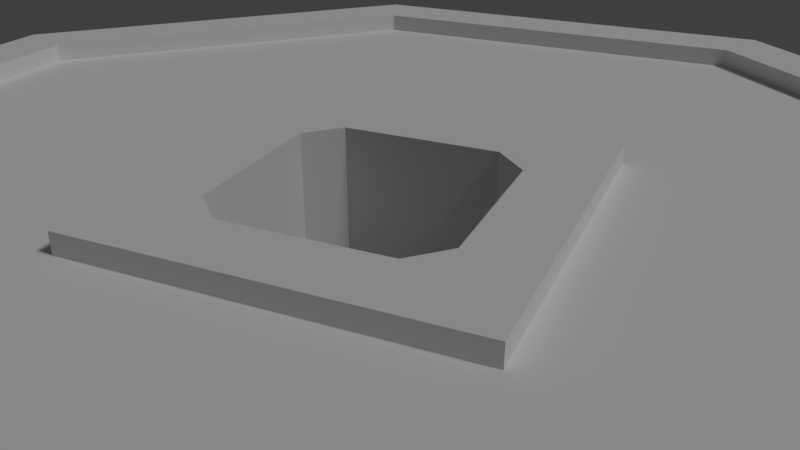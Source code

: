 # Source: coin-4.blend  (saved by Blender 2.78.0; exported with 4.5.12 LTS)
import bpy
from mathutils import Matrix  # noqa: F401  (used for matrix-valued properties, if any)

bpy.ops.wm.read_factory_settings(use_empty=True)
scene = bpy.context.scene
scene.name = 'Scene'

# ---- collections
col_collection_1 = bpy.data.collections.new('Collection 1'); scene.collection.children.link(col_collection_1)

# ---- world
world_world = bpy.data.worlds.new('World'); scene.world = world_world
world_world.color = (0.05088, 0.05088, 0.05088)
world_world.use_sun_shadow = False
world_world.sun_shadow_jitter_overblur = 0.0
world_world.cycles.sampling_method = 'MANUAL'

# ---- cameras
cam_camera = bpy.data.cameras.new('Camera')
cam_camera.clip_end = 100.0
cam_camera.lens = 35.0
cam_camera.sensor_width = 32.0
cam_camera.sensor_height = 18.0
cam_camera.ortho_scale = 7.314
cam_camera.dof.focus_distance = 0.0

# ---- lights
light_lamp = bpy.data.lights.new('Lamp', 'SUN')
light_lamp.transmission_factor = 0.0
light_lamp.cutoff_distance = 30.0
light_lamp.angle = 0.1993
light_lamp.energy = 1.0
light_lamp.shadow_buffer_clip_start = 1.001
light_lamp.shadow_soft_size = 0.1
light_lamp.shadow_cascade_max_distance = 1000.0

# ---- meshes
me_cylinder = bpy.data.meshes.new('Cylinder')
me_cylinder.from_pydata([(1.425, 3.44, 1.0), (5.237e-08, 8.918, -1.0), (5.237e-08, 8.918, 1.0), (6.306, 6.306, -1.0), (6.306, 6.306, 1.0), (8.918, -4.022e-07, -1.0), (8.918, -4.022e-07, 1.0), (6.306, -6.306, -1.0), (6.306, -6.306, 1.0), (-7.346e-07, -8.918, -1.0), (-7.346e-07, -8.918, 1.0), (-6.306, -6.306, -1.0), (-7.071, -7.071, 1.0), (-8.918, 1.192e-07, -1.0), (-10.0, 1.192e-07, 1.0), (-7.071, 7.071, -1.0), (-7.071, 7.071, 1.0), (3.44, -1.425, 1.0), (-1.425, -3.44, 1.0), (-1.425, -3.44, -1.0), (7.071, 7.071, 1.0), (0.0, 10.0, 1.0), (10.0, -4.371e-07, 1.0), (-3.44, 1.425, 1.0), (7.071, -7.071, 1.0), (-8.742e-07, -10.0, 1.0), (-6.306, -6.306, 1.0), (-8.918, 8.433e-08, 1.0), (-6.306, 6.306, 1.0), (0.0, 10.0, -1.0), (7.071, 7.071, -1.0), (10.0, -4.371e-07, -1.0), (7.071, -7.071, -1.0), (-8.742e-07, -10.0, -1.0), (-7.071, -7.071, -1.0), (-10.0, 1.192e-07, -1.0), (-6.306, 6.306, -1.0), (3.44, -1.425, -1.0), (1.425, 3.44, -1.0), (-3.44, 1.425, -1.0), (-3.44, 1.425, -0.6944), (-6.306, 6.306, -0.6944), (-3.44, 1.425, 0.6944), (-8.918, 8.433e-08, 0.6944), (6.306, 6.306, 0.6944), (1.425, 3.44, 0.6944), (-1.425, -3.44, 0.6944), (-6.306, -6.306, 0.6944), (3.44, -1.425, 0.6944), (8.918, -4.022e-07, 0.6944), (-7.346e-07, -8.918, 0.6944), (-6.306, 6.306, 0.6944), (6.306, -6.306, 0.6944), (6.306, -6.306, -0.6944), (3.44, -1.425, -0.6944), (-6.306, -6.306, -0.6944), (-1.425, -3.44, -0.6944), (6.306, 6.306, -0.6944), (1.425, 3.44, -0.6944), (-7.346e-07, -8.918, -0.6944), (5.237e-08, 8.918, -0.6944), (8.918, -4.022e-07, -0.6944), (-8.918, 1.192e-07, -0.6944), (5.237e-08, 8.918, 0.6944), (-1.952, 0.4449, 1.0), (-1.695, 1.066, 1.0), (-2.573, 1.066, 1.0), (1.066, 1.695, -1.0), (0.4449, 1.952, -1.0), (1.066, 2.573, -1.0), (1.695, -1.066, -1.0), (1.952, -0.4449, -1.0), (2.573, -1.066, -1.0), (-1.695, 1.066, -1.0), (-1.952, 0.4449, -1.0), (-2.573, 1.066, -1.0), (-0.4449, -1.952, 1.0), (-1.066, -1.695, 1.0), (-1.066, -2.573, 1.0), (1.952, -0.4449, 1.0), (1.695, -1.066, 1.0), (2.573, -1.066, 1.0), (0.4449, 1.952, 1.0), (1.066, 1.695, 1.0), (1.066, 2.573, 1.0), (-1.066, -1.695, -1.0), (-0.4449, -1.952, -1.0), (-1.066, -2.573, -1.0)], [], [(10, 8, 52, 50), (7, 9, 59, 53), (29, 21, 20, 30), (39, 19, 56, 40), (30, 20, 22, 31), (8, 6, 49, 52), (5, 7, 53, 61), (31, 22, 24, 32), (2, 28, 51, 63), (37, 38, 58, 54), (32, 24, 25, 33), (23, 0, 45, 42), (3, 5, 61, 57), (33, 25, 12, 34), (28, 27, 43, 51), (19, 37, 54, 56), (34, 12, 14, 35), (6, 4, 44, 49), (1, 3, 57, 60), (35, 14, 16, 15), (27, 26, 47, 43), (36, 1, 60, 41), (15, 16, 21, 29), (17, 18, 46, 48), (23, 18, 78, 77, 64, 66), (39, 38, 69, 68, 73, 75), (37, 19, 87, 86, 70, 72), (82, 65, 73, 68), (2, 4, 20, 21), (17, 0, 84, 83, 79, 81), (4, 6, 22, 20), (64, 77, 85, 74), (6, 8, 24, 22), (8, 10, 25, 24), (79, 83, 67, 71), (10, 26, 12, 25), (26, 27, 14, 12), (27, 28, 16, 14), (28, 2, 21, 16), (3, 1, 29, 30), (5, 3, 30, 31), (7, 5, 31, 32), (9, 7, 32, 33), (11, 9, 33, 34), (13, 11, 34, 35), (36, 13, 35, 15), (1, 36, 15, 29), (19, 39, 75, 74, 85, 87), (76, 80, 70, 86), (18, 17, 81, 80, 76, 78), (38, 37, 72, 71, 67, 69), (53, 59, 56, 54), (59, 55, 56), (63, 51, 42, 45), (61, 53, 54), (50, 52, 48, 46), (41, 60, 58, 40), (51, 43, 42), (55, 62, 40, 56), (52, 49, 48), (57, 61, 54, 58), (44, 63, 45), (49, 44, 45, 48), (43, 47, 46, 42), (62, 41, 40), (60, 57, 58), (47, 50, 46), (38, 39, 40, 58), (9, 11, 55, 59), (18, 23, 42, 46), (11, 13, 62, 55), (26, 10, 50, 47), (4, 2, 63, 44), (13, 36, 41, 62), (0, 17, 48, 45), (64, 65, 66), (67, 68, 69), (70, 71, 72), (73, 74, 75), (76, 77, 78), (79, 80, 81), (82, 83, 84), (85, 86, 87), (76, 86, 85, 77), (79, 71, 70, 80), (64, 74, 73, 65), (82, 68, 67, 83), (0, 23, 66, 65, 82, 84)])
me_cylinder.use_remesh_preserve_volume = False
me_cylinder.use_remesh_preserve_attributes = False
me_cylinder.use_mirror_vertex_groups = False
me_cylinder.update()

# ---- objects
ob_coin = bpy.data.objects.new('coin', me_cylinder)
ob_lamp = bpy.data.objects.new('Lamp', light_lamp)
ob_camera = bpy.data.objects.new('Camera', cam_camera)

# ---- transforms, parenting, visibility, modifiers, constraints
ob_coin.location = (0.0, 0.0, 0.0)
ob_coin.lineart.crease_threshold = 0.0
ob_lamp.location = (4.076, 1.005, 20.47)
ob_lamp.rotation_euler = (0.6503, 0.05522, 1.866)
ob_lamp.lock_rotations_4d = False
ob_lamp.empty_display_type = 'ARROWS'
ob_lamp.color = (0.0, 0.0, 0.0, 0.0)
ob_lamp.lineart.crease_threshold = 0.0
ob_camera.location = (7.481, -6.508, 5.344)
ob_camera.rotation_euler = (1.109, 0.0, 0.8149)
ob_camera.lock_rotations_4d = False
ob_camera.empty_display_type = 'ARROWS'
ob_camera.color = (0.0, 0.0, 0.0, 0.0)
ob_camera.display_type = 'WIRE'
ob_camera.lineart.crease_threshold = 0.0

# ---- collection membership
col_collection_1.objects.link(ob_coin)
col_collection_1.objects.link(ob_lamp)
col_collection_1.objects.link(ob_camera)

# ---- scene / render settings (as saved in the file)
scene.camera = ob_camera
scene.frame_start = 1; scene.frame_end = 1; scene.frame_set(1)
scene.render.engine = 'CYCLES'
scene.render.resolution_percentage = 50
scene.render.dither_intensity = 0.0
scene.cycles.use_denoising = False
scene.cycles.samples = 128
scene.cycles.sampling_pattern = 'TABULATED_SOBOL'
scene.cycles.light_sampling_threshold = 0.0
scene.cycles.use_adaptive_sampling = False
scene.cycles.use_light_tree = False
scene.cycles.blur_glossy = 0.0
scene.cycles.sample_clamp_indirect = 0.0
scene.view_settings.view_transform = 'Standard'
scene.unit_settings.scale_length = 0.01
bpy.context.view_layer.update()
